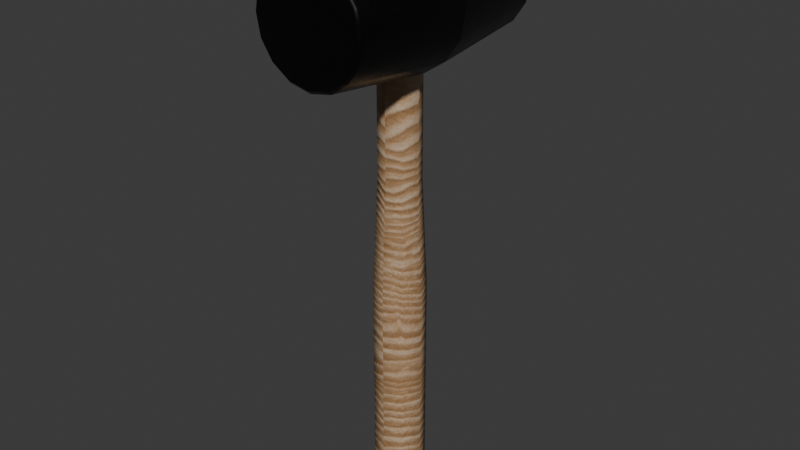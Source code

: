 # Source: mallet.blend  (saved by Blender 4.4.32; exported with 4.5.12 LTS)
import bpy
from mathutils import Matrix  # noqa: F401  (used for matrix-valued properties, if any)

bpy.ops.wm.read_factory_settings(use_empty=True)
scene = bpy.context.scene
scene.name = 'Scene'

# ---- collections
col_collection = bpy.data.collections.new('Collection'); scene.collection.children.link(col_collection)

# ---- images (referenced by path relative to the original .blend; pixels are not part of the script)
import os
ASSET_DIR = os.environ.get("B2B_ASSET_DIR", "")  # directory of the original .blend (textures are referenced by path, not embedded)
HERE = os.path.dirname(os.path.abspath(__file__))  # packed textures are extracted next to this script under _unpacked/

def load_image(name, relpath, width, height, colorspace="sRGB"):
    """Load a texture the original file referenced (path relative to the .blend, or extracted next to this script)."""
    p = next((c for c in (os.path.join(HERE, relpath), os.path.join(ASSET_DIR, relpath)) if relpath and os.path.exists(c)), "")
    if p:
        img = bpy.data.images.load(p, check_existing=True)
        img.name = name
    else:  # same state as the original file: an image datablock whose file is absent (Cycles renders it pink)
        img = bpy.data.images.new(name, width, height)
        img.source = "FILE"
        img.filepath = "//" + (relpath or name)
    img.colorspace_settings.name = colorspace
    return img
img_mallet_t = load_image('Mallet_t', '_unpacked/Mallet_t.8f5d17d5.png', 1024, 1024, 'sRGB')
img_mallet_r = load_image('Mallet_r', '_unpacked/Mallet_r.1a012fa8.png', 1024, 1024, 'Non-Color')
img_mallet_n = load_image('Mallet_n', '_unpacked/Mallet_n.f95f916a.png', 1024, 1024, 'Non-Color')

# ---- materials (node trees are filled in below, after node groups)
mat_mallet = bpy.data.materials.new('Mallet')

# ---- material node trees
mat_mallet.use_nodes = True; mat_mallet.node_tree.nodes.clear()
_N = mat_mallet.node_tree.nodes; _L = mat_mallet.node_tree.links
n0 = _N.new('ShaderNodeBsdfPrincipled'); n0.name = 'Principled BSDF'; n0.location = (40, 300)
n1 = _N.new('ShaderNodeOutputMaterial'); n1.name = 'Material Output'; n1.location = (330, 300)
n2 = _N.new('ShaderNodeTexImage'); n2.name = 'Image Texture'; n2.location = (-446, 558)
n2.image = img_mallet_t
n3 = _N.new('ShaderNodeMapping'); n3.name = 'Mapping'; n3.location = (-618, 266)
n4 = _N.new('ShaderNodeTexCoord'); n4.name = 'Texture Coordinate'; n4.location = (-798, 266)
n5 = _N.new('ShaderNodeTexImage'); n5.name = 'Image Texture.001'; n5.location = (-440, 266)
n5.image = img_mallet_r
n6 = _N.new('ShaderNodeTexImage'); n6.name = 'Image Texture.002'; n6.location = (-436, -32)
n6.image = img_mallet_n
n7 = _N.new('ShaderNodeNormalMap'); n7.name = 'Normal Map'; n7.location = (-150, 84)
_L.new(n0.outputs[0], n1.inputs[0])
_L.new(n2.outputs[0], n0.inputs[0])
_L.new(n3.outputs[0], n2.inputs[0])
_L.new(n4.outputs[2], n3.inputs[0])
_L.new(n3.outputs[0], n5.inputs[0])
_L.new(n5.outputs[0], n0.inputs[2])
_L.new(n3.outputs[0], n6.inputs[0])
_L.new(n7.outputs[0], n0.inputs[5])
_L.new(n6.outputs[0], n7.inputs[1])
n1.is_active_output = True

# ---- world
world_world = bpy.data.worlds.new('World'); scene.world = world_world
world_world.use_nodes = True; world_world.node_tree.nodes.clear()
_N = world_world.node_tree.nodes; _L = world_world.node_tree.links
n0 = _N.new('ShaderNodeOutputWorld'); n0.name = 'World Output'; n0.location = (300, 300)
n1 = _N.new('ShaderNodeBackground'); n1.name = 'Background'; n1.location = (10, 300)
n1.inputs[0].default_value = (0.05088, 0.05088, 0.05088, 1.0)
_L.new(n1.outputs[0], n0.inputs[0])
n0.is_active_output = True
world_world.color = (0.05088, 0.05088, 0.05088)
world_world.sun_shadow_jitter_overblur = 0.0

# ---- meshes
me_cylinder = bpy.data.meshes.new('Cylinder')
me_cylinder.from_pydata([(-1.69e-10, -1.843e-09, 0.1038), (0.01621, -1.703e-09, 0.1006), (0.02995, -1.301e-09, 0.09139), (0.03913, -7.007e-10, 0.07765), (0.04235, 7.761e-12, 0.06145), (0.03913, 7.162e-10, 0.04524), (0.02995, 1.317e-09, 0.0315), (0.01621, 1.718e-09, 0.02232), (-1.69e-10, 1.859e-09, 0.0191), (-0.01621, 1.718e-09, 0.02232), (-0.02995, 1.317e-09, 0.0315), (-0.03913, 7.162e-10, 0.04524), (-0.04235, 7.761e-12, 0.06145), (-0.03913, -7.007e-10, 0.07765), (-0.02995, -1.301e-09, 0.09139), (-0.01621, -1.703e-09, 0.1006), (-1.94e-10, 0.07, 0.0939), (-1.934e-10, 0.0675, 0.09657), (-1.94e-10, -0.07, 0.0939), (-1.934e-10, -0.0675, 0.09657), (0.01242, 0.07, 0.09143), (0.01344, 0.0675, 0.0939), (0.01242, -0.07, 0.09143), (0.01344, -0.0675, 0.0939), (0.02295, 0.07, 0.08439), (0.02484, 0.0675, 0.08628), (0.02295, -0.07, 0.08439), (0.02484, -0.0675, 0.08628), (0.02998, 0.07, 0.07386), (0.03245, 0.0675, 0.07489), (0.02998, -0.07, 0.07386), (0.03245, -0.0675, 0.07489), (0.03245, 0.07, 0.06145), (0.03512, 0.0675, 0.06145), (0.03245, -0.07, 0.06145), (0.03512, -0.0675, 0.06145), (0.02998, 0.07, 0.04903), (0.03245, 0.0675, 0.048), (0.02998, -0.07, 0.04903), (0.03245, -0.0675, 0.048), (0.02295, 0.07, 0.0385), (0.02484, 0.0675, 0.03661), (0.02295, -0.07, 0.0385), (0.02484, -0.0675, 0.03661), (0.01242, 0.07, 0.03147), (0.01344, 0.0675, 0.02899), (0.01242, -0.07, 0.03147), (0.01344, -0.0675, 0.02899), (-1.94e-10, 0.07, 0.02899), (-1.934e-10, 0.0675, 0.02632), (-1.94e-10, -0.07, 0.02899), (-1.934e-10, -0.0675, 0.02632), (-0.01242, 0.07, 0.03147), (-0.01344, 0.0675, 0.02899), (-0.01242, -0.07, 0.03147), (-0.01344, -0.0675, 0.02899), (-0.02295, 0.07, 0.0385), (-0.02484, 0.0675, 0.03661), (-0.02295, -0.07, 0.0385), (-0.02484, -0.0675, 0.03661), (-0.02998, 0.07, 0.04903), (-0.03245, 0.0675, 0.048), (-0.02998, -0.07, 0.04903), (-0.03245, -0.0675, 0.048), (-0.03245, 0.07, 0.06145), (-0.03512, 0.0675, 0.06145), (-0.03245, -0.07, 0.06145), (-0.03512, -0.0675, 0.06145), (-0.02998, 0.07, 0.07386), (-0.03245, 0.0675, 0.07489), (-0.02998, -0.07, 0.07386), (-0.03245, -0.0675, 0.07489), (-0.02295, 0.07, 0.08439), (-0.02484, 0.0675, 0.08628), (-0.02295, -0.07, 0.08439), (-0.02484, -0.0675, 0.08628), (-0.01242, 0.07, 0.09143), (-0.01344, 0.0675, 0.0939), (-0.01242, -0.07, 0.09143), (-0.01344, -0.0675, 0.0939), (-1.94e-10, 0.0125, 0.02588), (0.008839, 0.008839, 0.02588), (0.0125, 7.761e-12, 0.02588), (0.008839, -0.008839, 0.02588), (-1.94e-10, -0.0125, 0.02588), (-0.008839, -0.008839, 0.02588), (-0.0125, 7.761e-12, 0.02588), (-0.008839, 0.008839, 0.02588), (-1.94e-10, 0.01562, -0.1103), (-1.94e-10, 0.0125, -0.0422), (0.008839, 0.008839, -0.0422), (0.01105, 0.01105, -0.1103), (0.0125, 7.761e-12, -0.0422), (0.01562, 7.761e-12, -0.1103), (0.008839, -0.008839, -0.0422), (0.01105, -0.01105, -0.1103), (-1.94e-10, -0.0125, -0.0422), (-1.94e-10, -0.01562, -0.1103), (-0.008839, -0.008839, -0.0422), (-0.01105, -0.01105, -0.1103), (-0.0125, 7.761e-12, -0.0422), (-0.01562, 7.761e-12, -0.1103), (-0.008839, 0.008839, -0.0422), (-0.01105, 0.01105, -0.1103), (-3.104e-10, 0.01021, -0.2464), (-1.94e-10, 0.01562, -0.2414), (0.007222, 0.007222, -0.2464), (0.01105, 0.01105, -0.2414), (0.01021, 1.242e-10, -0.2464), (0.01562, 7.761e-12, -0.2414), (0.007222, -0.007222, -0.2464), (0.01105, -0.01105, -0.2414), (-7.761e-11, -0.01021, -0.2464), (-1.94e-10, -0.01562, -0.2414), (-0.007222, -0.007222, -0.2464), (-0.01105, -0.01105, -0.2414), (-0.01021, -1.087e-10, -0.2464), (-0.01562, 7.761e-12, -0.2414), (-0.007222, 0.007222, -0.2464), (-0.01105, 0.01105, -0.2414)], [], [(15, 79, 19, 0), (25, 2, 3, 29), (29, 3, 4, 33), (33, 4, 5, 37), (37, 5, 6, 41), (41, 6, 7, 45), (45, 7, 8, 49), (49, 8, 9, 53), (53, 9, 10, 57), (57, 10, 11, 61), (61, 11, 12, 65), (65, 12, 13, 69), (69, 13, 14, 73), (73, 14, 15, 77), (0, 19, 23, 1), (21, 1, 2, 25), (77, 15, 0, 17), (22, 18, 78, 74, 70, 66, 62, 58, 54, 50, 46, 42, 38, 34, 30, 26), (14, 75, 79, 15), (13, 71, 75, 14), (12, 67, 71, 13), (11, 63, 67, 12), (10, 59, 63, 11), (9, 55, 59, 10), (8, 51, 55, 9), (7, 47, 51, 8), (6, 43, 47, 7), (5, 39, 43, 6), (4, 35, 39, 5), (3, 31, 35, 4), (2, 27, 31, 3), (1, 23, 27, 2), (16, 20, 24, 28, 32, 36, 40, 44, 48, 52, 56, 60, 64, 68, 72, 76), (17, 21, 20, 16), (23, 19, 18, 22), (21, 25, 24, 20), (27, 23, 22, 26), (25, 29, 28, 24), (31, 27, 26, 30), (29, 33, 32, 28), (35, 31, 30, 34), (33, 37, 36, 32), (39, 35, 34, 38), (37, 41, 40, 36), (43, 39, 38, 42), (41, 45, 44, 40), (47, 43, 42, 46), (45, 49, 48, 44), (51, 47, 46, 50), (49, 53, 52, 48), (55, 51, 50, 54), (53, 57, 56, 52), (59, 55, 54, 58), (57, 61, 60, 56), (63, 59, 58, 62), (61, 65, 64, 60), (67, 63, 62, 66), (65, 69, 68, 64), (71, 67, 66, 70), (69, 73, 72, 68), (75, 71, 70, 74), (73, 77, 76, 72), (79, 75, 74, 78), (77, 17, 16, 76), (19, 79, 78, 18), (17, 0, 1, 21), (89, 80, 81, 90), (90, 81, 82, 92), (92, 82, 83, 94), (94, 83, 84, 96), (96, 84, 85, 98), (98, 85, 86, 100), (100, 86, 87, 102), (102, 87, 80, 89), (117, 101, 103, 119), (105, 88, 91, 107), (103, 102, 89, 88), (115, 99, 101, 117), (101, 100, 102, 103), (113, 97, 99, 115), (99, 98, 100, 101), (111, 95, 97, 113), (97, 96, 98, 99), (109, 93, 95, 111), (95, 94, 96, 97), (91, 93, 109, 107), (93, 92, 94, 95), (91, 90, 92, 93), (104, 106, 108, 110, 112, 114, 116, 118), (88, 89, 90, 91), (105, 107, 106, 104), (107, 109, 108, 106), (109, 111, 110, 108), (111, 113, 112, 110), (113, 115, 114, 112), (115, 117, 116, 114), (117, 119, 118, 116), (119, 105, 104, 118), (103, 88, 105, 119)])
me_cylinder.polygons.foreach_set('use_smooth', [True] * 99)
_k = set([(0, 1), (0, 15), (1, 2), (2, 3), (3, 4), (4, 5), (5, 6), (6, 7), (7, 8), (8, 9), (9, 10), (10, 11), (11, 12), (12, 13), (13, 14), (14, 15)])
me_cylinder.attributes.new('sharp_edge', 'BOOLEAN', 'EDGE').data.foreach_set('value', [ (min(e.vertices), max(e.vertices)) in _k for e in me_cylinder.edges])
_uv = me_cylinder.uv_layers.new(name='UVMap')
_uv.uv.foreach_set('vector', [0.5394, 0.4474, 0.3288, 0.4461, 0.3284, 0.4003, 0.5395, 0.4001, 0.7509, 0.3083, 0.5392, 0.3054, 0.5389, 0.2577, 0.752, 0.2624, 0.752, 0.2624, 0.5389, 0.2577, 0.5389, 0.2093, 0.7529, 0.2163, 0.7529, 0.2163, 0.5389, 0.2093, 0.5387, 0.1603, 0.755, 0.1703, 0.755, 0.1703, 0.5387, 0.1603, 0.5383, 0.11, 0.7577, 0.1241, 0.7577, 0.1241, 0.5383, 0.11, 0.5378, 0.05793, 0.7615, 0.07777, 0.7615, 0.07777, 0.5378, 0.05793, 0.5373, 0.003315, 0.7664, 0.03123, 0.7664, 0.766, 0.5416, 0.7969, 0.5412, 0.7423, 0.7611, 0.7205, 0.7611, 0.7205, 0.5412, 0.7423, 0.5407, 0.6903, 0.7573, 0.6746, 0.7573, 0.6746, 0.5407, 0.6903, 0.5402, 0.64, 0.7547, 0.6287, 0.7547, 0.6287, 0.5402, 0.64, 0.5401, 0.591, 0.7524, 0.583, 0.7524, 0.583, 0.5401, 0.591, 0.54, 0.5426, 0.7512, 0.5374, 0.7512, 0.5374, 0.54, 0.5426, 0.5397, 0.4948, 0.7506, 0.4917, 0.7506, 0.4917, 0.5397, 0.4948, 0.5394, 0.4474, 0.7504, 0.4459, 0.5395, 0.4001, 0.3284, 0.4003, 0.3286, 0.3544, 0.5395, 0.3528, 0.7501, 0.3541, 0.5395, 0.3528, 0.5392, 0.3054, 0.7509, 0.3083, 0.7504, 0.4459, 0.5394, 0.4474, 0.5395, 0.4001, 0.7505, 0.4, 0.985, 0.3688, 0.9697, 0.4054, 0.9414, 0.4333, 0.9043, 0.4481, 0.8642, 0.448, 0.8274, 0.4324, 0.7996, 0.4038, 0.7848, 0.3665, 0.7845, 0.3266, 0.7995, 0.29, 0.8276, 0.2619, 0.8646, 0.2468, 0.9049, 0.247, 0.942, 0.2627, 0.9701, 0.2915, 0.985, 0.329, 0.5397, 0.4948, 0.328, 0.4919, 0.3288, 0.4461, 0.5394, 0.4474, 0.54, 0.5426, 0.327, 0.5379, 0.328, 0.4919, 0.5397, 0.4948, 0.5401, 0.591, 0.3261, 0.5839, 0.327, 0.5379, 0.54, 0.5426, 0.5402, 0.64, 0.324, 0.6299, 0.3261, 0.5839, 0.5401, 0.591, 0.5407, 0.6903, 0.3212, 0.6761, 0.324, 0.6299, 0.5402, 0.64, 0.5412, 0.7423, 0.3175, 0.7225, 0.3212, 0.6761, 0.5407, 0.6903, 0.5416, 0.7969, 0.3125, 0.769, 0.3175, 0.7225, 0.5412, 0.7423, 0.5378, 0.05793, 0.3179, 0.07978, 0.3125, 0.03429, 0.5373, 0.003315, 0.5383, 0.11, 0.3216, 0.1257, 0.3179, 0.07978, 0.5378, 0.05793, 0.5387, 0.1603, 0.3242, 0.1716, 0.3216, 0.1257, 0.5383, 0.11, 0.5389, 0.2093, 0.3266, 0.2172, 0.3242, 0.1716, 0.5387, 0.1603, 0.5389, 0.2577, 0.3277, 0.2629, 0.3266, 0.2172, 0.5389, 0.2093, 0.5392, 0.3054, 0.3283, 0.3086, 0.3277, 0.2629, 0.5389, 0.2577, 0.5395, 0.3528, 0.3286, 0.3544, 0.3283, 0.3086, 0.5392, 0.3054, 0.9049, 0.01495, 0.9416, 0.03049, 0.9695, 0.05911, 0.9843, 0.09659, 0.9846, 0.1367, 0.9692, 0.1737, 0.9407, 0.202, 0.9038, 0.217, 0.8642, 0.2168, 0.8276, 0.2013, 0.7997, 0.1727, 0.7849, 0.1352, 0.7845, 0.09524, 0.7997, 0.05844, 0.8281, 0.03002, 0.8652, 0.01485, 0.9072, 0.003345, 0.9482, 0.02063, 0.9416, 0.03049, 0.9049, 0.01495, 0.9964, 0.3711, 0.9796, 0.4119, 0.9697, 0.4054, 0.985, 0.3688, 0.9482, 0.02063, 0.9795, 0.05253, 0.9695, 0.05911, 0.9416, 0.03049, 0.9967, 0.3269, 0.9964, 0.3711, 0.985, 0.3688, 0.985, 0.329, 0.9795, 0.05253, 0.9962, 0.0943, 0.9843, 0.09659, 0.9695, 0.05911, 0.9803, 0.2849, 0.9967, 0.3269, 0.985, 0.329, 0.9701, 0.2915, 0.9962, 0.0943, 0.9961, 0.139, 0.9846, 0.1367, 0.9843, 0.09659, 0.9487, 0.2529, 0.9803, 0.2849, 0.9701, 0.2915, 0.942, 0.2627, 0.9961, 0.139, 0.9792, 0.1805, 0.9692, 0.1737, 0.9846, 0.1367, 0.9074, 0.235, 0.9487, 0.2529, 0.942, 0.2627, 0.9049, 0.247, 0.9792, 0.1805, 0.9472, 0.212, 0.9407, 0.202, 0.9692, 0.1737, 0.8623, 0.235, 0.9074, 0.235, 0.9049, 0.247, 0.8646, 0.2468, 0.9472, 0.212, 0.906, 0.2284, 0.9038, 0.217, 0.9407, 0.202, 0.821, 0.252, 0.8623, 0.235, 0.8646, 0.2468, 0.8276, 0.2619, 0.906, 0.2284, 0.8619, 0.2284, 0.8642, 0.2168, 0.9038, 0.217, 0.7897, 0.2835, 0.821, 0.252, 0.8276, 0.2619, 0.7995, 0.29, 0.8619, 0.2284, 0.821, 0.2112, 0.8276, 0.2013, 0.8642, 0.2168, 0.773, 0.3244, 0.7897, 0.2835, 0.7995, 0.29, 0.7845, 0.3266, 0.821, 0.2112, 0.7898, 0.1793, 0.7997, 0.1727, 0.8276, 0.2013, 0.773, 0.3688, 0.773, 0.3244, 0.7845, 0.3266, 0.7848, 0.3665, 0.7898, 0.1793, 0.773, 0.1376, 0.7849, 0.1352, 0.7997, 0.1727, 0.7897, 0.4104, 0.773, 0.3688, 0.7848, 0.3665, 0.7996, 0.4038, 0.773, 0.1376, 0.773, 0.093, 0.7845, 0.09524, 0.7849, 0.1352, 0.8207, 0.4421, 0.7897, 0.4104, 0.7996, 0.4038, 0.8274, 0.4324, 0.773, 0.093, 0.7897, 0.05191, 0.7997, 0.05844, 0.7845, 0.09524, 0.8617, 0.4599, 0.8207, 0.4421, 0.8274, 0.4324, 0.8642, 0.448, 0.7897, 0.05191, 0.8214, 0.01993, 0.8281, 0.03002, 0.7997, 0.05844, 0.9066, 0.4599, 0.8617, 0.4599, 0.8642, 0.448, 0.9043, 0.4481, 0.8214, 0.01993, 0.863, 0.003315, 0.8652, 0.01485, 0.8281, 0.03002, 0.948, 0.4432, 0.9066, 0.4599, 0.9043, 0.4481, 0.9414, 0.4333, 0.863, 0.003315, 0.9072, 0.003345, 0.9049, 0.01495, 0.8652, 0.01485, 0.9796, 0.4119, 0.948, 0.4432, 0.9414, 0.4333, 0.9697, 0.4054, 0.7505, 0.4, 0.5395, 0.4001, 0.5395, 0.3528, 0.7501, 0.3541, 0.1544, 0.6301, 0.1545, 0.8511, 0.124, 0.8512, 0.123, 0.6303, 0.123, 0.6303, 0.124, 0.8512, 0.09344, 0.8514, 0.0917, 0.6309, 0.0917, 0.6309, 0.09344, 0.8514, 0.0629, 0.8517, 0.06065, 0.6321, 0.06065, 0.6321, 0.0629, 0.8517, 0.03222, 0.852, 0.02985, 0.6337, 0.279, 0.6339, 0.2766, 0.8517, 0.2461, 0.8514, 0.2482, 0.6322, 0.2482, 0.6322, 0.2461, 0.8514, 0.2156, 0.8512, 0.2171, 0.631, 0.2171, 0.631, 0.2156, 0.8512, 0.1851, 0.8511, 0.1858, 0.6304, 0.1858, 0.6304, 0.1851, 0.8511, 0.1545, 0.8511, 0.1544, 0.6301, 0.2304, 0.003501, 0.2285, 0.4138, 0.1914, 0.413, 0.1925, 0.003363, 0.1547, 0.003315, 0.1545, 0.4127, 0.1175, 0.413, 0.1169, 0.003315, 0.1914, 0.413, 0.1858, 0.6304, 0.1544, 0.6301, 0.1545, 0.4127, 0.2682, 0.00369, 0.2658, 0.4152, 0.2285, 0.4138, 0.2304, 0.003501, 0.2285, 0.4138, 0.2171, 0.631, 0.1858, 0.6304, 0.1914, 0.413, 0.3059, 0.003904, 0.3036, 0.4172, 0.2658, 0.4152, 0.2682, 0.00369, 0.2658, 0.4152, 0.2482, 0.6322, 0.2171, 0.631, 0.2285, 0.4138, 0.04118, 0.003534, 0.0432, 0.4151, 0.005553, 0.4171, 0.003315, 0.003715, 0.3036, 0.4172, 0.279, 0.6339, 0.2482, 0.6322, 0.2658, 0.4152, 0.07903, 0.003403, 0.08044, 0.4138, 0.0432, 0.4151, 0.04118, 0.003534, 0.0432, 0.4151, 0.06065, 0.6321, 0.02985, 0.6337, 0.005553, 0.4171, 0.1175, 0.413, 0.08044, 0.4138, 0.07903, 0.003403, 0.1169, 0.003315, 0.08044, 0.4138, 0.0917, 0.6309, 0.06065, 0.6321, 0.0432, 0.4151, 0.1175, 0.413, 0.123, 0.6303, 0.0917, 0.6309, 0.08044, 0.4138, 0.8125, 0.4893, 0.836, 0.4888, 0.8524, 0.5056, 0.8518, 0.529, 0.8355, 0.5458, 0.812, 0.5463, 0.7956, 0.5295, 0.7962, 0.506, 0.1545, 0.4127, 0.1544, 0.6301, 0.123, 0.6303, 0.1175, 0.413, 0.8026, 0.4665, 0.8449, 0.4665, 0.836, 0.4888, 0.8125, 0.4893, 0.8449, 0.4665, 0.8744, 0.4955, 0.8524, 0.5056, 0.836, 0.4888, 0.8744, 0.4955, 0.875, 0.5376, 0.8518, 0.529, 0.8524, 0.5056, 0.875, 0.5376, 0.8454, 0.5686, 0.8355, 0.5458, 0.8518, 0.529, 0.8454, 0.5686, 0.8031, 0.5686, 0.812, 0.5463, 0.8355, 0.5458, 0.8031, 0.5686, 0.7736, 0.5396, 0.7956, 0.5295, 0.812, 0.5463, 0.7736, 0.5396, 0.773, 0.4975, 0.7962, 0.506, 0.7956, 0.5295, 0.773, 0.4975, 0.8026, 0.4665, 0.8125, 0.4893, 0.7962, 0.506, 0.1914, 0.413, 0.1545, 0.4127, 0.1547, 0.003315, 0.1925, 0.003363])
me_cylinder.materials.append(mat_mallet)
me_cylinder.update()

# ---- objects
ob_mallet = bpy.data.objects.new('Mallet', me_cylinder)

# ---- transforms, parenting, visibility, modifiers, constraints
ob_mallet.location = (0.0, 0.0, 0.0)
_m = ob_mallet.modifiers.new('WeightedNormal', 'WEIGHTED_NORMAL')
_m.keep_sharp = True

# ---- collection membership
col_collection.objects.link(ob_mallet)

# ---- scene / render settings (as saved in the file)
scene.frame_start = 1; scene.frame_end = 250; scene.frame_set(2)
scene.render.engine = 'BLENDER_EEVEE_NEXT'
bpy.context.view_layer.update()

# ---- added for rendering (the .blend has no active camera and no usable light): camera, sun
cam_auto = bpy.data.cameras.new('AutoCamera')
cam_auto.lens = 50.0
cam_auto.sensor_width = 36.0
cam_auto.clip_end = 1000.0
ob_auto_camera = bpy.data.objects.new('AutoCamera', cam_auto)
scene.collection.objects.link(ob_auto_camera)
ob_auto_camera.location = (0.357659, -0.42919, 0.21481)
ob_auto_camera.rotation_euler = (1.09748, -7.21219e-08, 0.694738)
scene.camera = ob_auto_camera
light_auto_sun = bpy.data.lights.new('AutoSun', 'SUN')
light_auto_sun.energy = 3.0
light_auto_sun.angle = 0.0523599
ob_auto_sun = bpy.data.objects.new('AutoSun', light_auto_sun)
scene.collection.objects.link(ob_auto_sun)
ob_auto_sun.rotation_euler = (0.872665, 0.174533, 0.523599)
bpy.context.view_layer.update()
